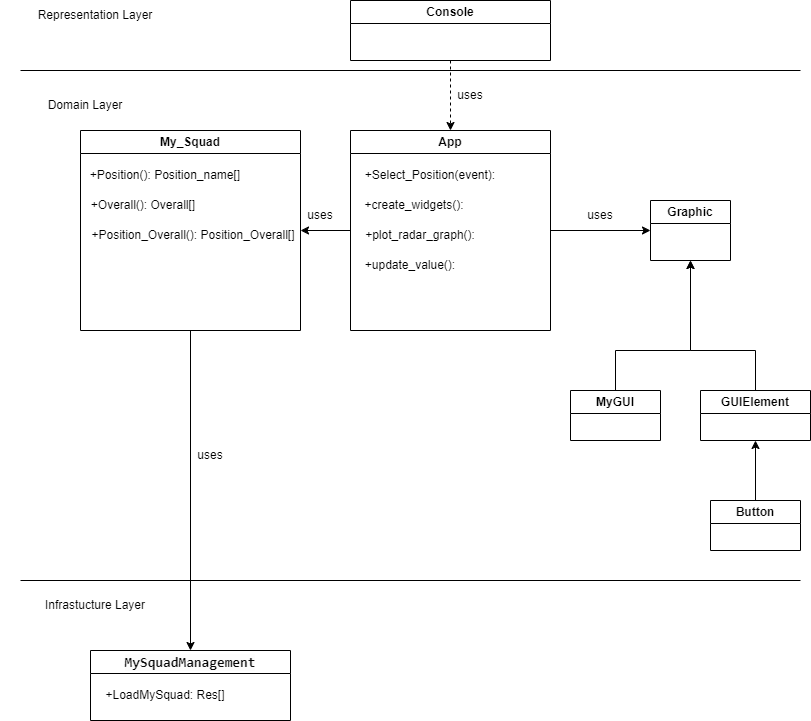

The diagram above was exported from draw.io. Its source (the exported page's mxGraphModel, read from the mxfile embedded in the PNG):
<mxGraphModel dx="1909" dy="1042" grid="1" gridSize="10" guides="1" tooltips="1" connect="1" arrows="1" fold="1" page="1" pageScale="1" pageWidth="827" pageHeight="1169" math="0" shadow="0">
  <root>
    <mxCell id="WIyWlLk6GJQsqaUBKTNV-0" />
    <mxCell id="WIyWlLk6GJQsqaUBKTNV-1" parent="WIyWlLk6GJQsqaUBKTNV-0" />
    <mxCell id="pAvo1M76WhRN0rZY65BC-0" value="Console" style="swimlane;whiteSpace=wrap;html=1;" vertex="1" parent="WIyWlLk6GJQsqaUBKTNV-1">
      <mxGeometry x="350" y="50" width="200" height="60" as="geometry" />
    </mxCell>
    <mxCell id="pAvo1M76WhRN0rZY65BC-1" value="&lt;div style=&quot;font-family: Consolas, &amp;quot;Courier New&amp;quot;, monospace; font-size: 14px; line-height: 19px;&quot;&gt;&lt;span style=&quot;background-color: rgb(252, 252, 252);&quot;&gt;&lt;font style=&quot;&quot; color=&quot;#080808&quot;&gt;MySquadManagement&lt;/font&gt;&lt;/span&gt;&lt;/div&gt;" style="swimlane;whiteSpace=wrap;html=1;" vertex="1" parent="WIyWlLk6GJQsqaUBKTNV-1">
      <mxGeometry x="90" y="700" width="200" height="70" as="geometry" />
    </mxCell>
    <mxCell id="pAvo1M76WhRN0rZY65BC-2" value="+LoadMySquad: Res[]" style="text;html=1;strokeColor=none;fillColor=none;align=center;verticalAlign=middle;whiteSpace=wrap;rounded=0;" vertex="1" parent="pAvo1M76WhRN0rZY65BC-1">
      <mxGeometry y="30" width="150" height="30" as="geometry" />
    </mxCell>
    <mxCell id="pAvo1M76WhRN0rZY65BC-3" value="My_Squad" style="swimlane;whiteSpace=wrap;html=1;" vertex="1" parent="WIyWlLk6GJQsqaUBKTNV-1">
      <mxGeometry x="80" y="180" width="220" height="200" as="geometry" />
    </mxCell>
    <mxCell id="pAvo1M76WhRN0rZY65BC-34" value="+Position(): Position_name[]" style="text;html=1;strokeColor=none;fillColor=none;align=center;verticalAlign=middle;whiteSpace=wrap;rounded=0;" vertex="1" parent="pAvo1M76WhRN0rZY65BC-3">
      <mxGeometry y="30" width="170" height="30" as="geometry" />
    </mxCell>
    <mxCell id="pAvo1M76WhRN0rZY65BC-35" value="+Overall(): Overall[]" style="text;html=1;strokeColor=none;fillColor=none;align=center;verticalAlign=middle;whiteSpace=wrap;rounded=0;" vertex="1" parent="pAvo1M76WhRN0rZY65BC-3">
      <mxGeometry x="-7" y="60" width="140" height="30" as="geometry" />
    </mxCell>
    <mxCell id="pAvo1M76WhRN0rZY65BC-36" value="+Position_Overall(): Position_Overall[]" style="text;html=1;strokeColor=none;fillColor=none;align=center;verticalAlign=middle;whiteSpace=wrap;rounded=0;" vertex="1" parent="pAvo1M76WhRN0rZY65BC-3">
      <mxGeometry x="8" y="90" width="210" height="30" as="geometry" />
    </mxCell>
    <mxCell id="pAvo1M76WhRN0rZY65BC-4" value="Graphic" style="swimlane;whiteSpace=wrap;html=1;" vertex="1" parent="WIyWlLk6GJQsqaUBKTNV-1">
      <mxGeometry x="650" y="250" width="80" height="60" as="geometry" />
    </mxCell>
    <mxCell id="pAvo1M76WhRN0rZY65BC-6" value="GUIElement" style="swimlane;whiteSpace=wrap;html=1;" vertex="1" parent="WIyWlLk6GJQsqaUBKTNV-1">
      <mxGeometry x="700" y="440" width="110" height="50" as="geometry" />
    </mxCell>
    <mxCell id="pAvo1M76WhRN0rZY65BC-7" value="MyGUI" style="swimlane;whiteSpace=wrap;html=1;" vertex="1" parent="WIyWlLk6GJQsqaUBKTNV-1">
      <mxGeometry x="570" y="440" width="90" height="50" as="geometry" />
    </mxCell>
    <mxCell id="pAvo1M76WhRN0rZY65BC-8" value="Button" style="swimlane;whiteSpace=wrap;html=1;" vertex="1" parent="WIyWlLk6GJQsqaUBKTNV-1">
      <mxGeometry x="710" y="550" width="90" height="50" as="geometry" />
    </mxCell>
    <mxCell id="pAvo1M76WhRN0rZY65BC-9" value="" style="endArrow=classic;html=1;rounded=0;exitX=0.5;exitY=0;exitDx=0;exitDy=0;entryX=0.5;entryY=1;entryDx=0;entryDy=0;" edge="1" parent="WIyWlLk6GJQsqaUBKTNV-1" source="pAvo1M76WhRN0rZY65BC-7" target="pAvo1M76WhRN0rZY65BC-4">
      <mxGeometry width="50" height="50" relative="1" as="geometry">
        <mxPoint x="400" y="530" as="sourcePoint" />
        <mxPoint x="620" y="310" as="targetPoint" />
        <Array as="points">
          <mxPoint x="615" y="400" />
          <mxPoint x="690" y="400" />
        </Array>
      </mxGeometry>
    </mxCell>
    <mxCell id="pAvo1M76WhRN0rZY65BC-10" value="" style="endArrow=classic;html=1;rounded=0;exitX=0.5;exitY=0;exitDx=0;exitDy=0;" edge="1" parent="WIyWlLk6GJQsqaUBKTNV-1" source="pAvo1M76WhRN0rZY65BC-6">
      <mxGeometry width="50" height="50" relative="1" as="geometry">
        <mxPoint x="400" y="530" as="sourcePoint" />
        <mxPoint x="690" y="310" as="targetPoint" />
        <Array as="points">
          <mxPoint x="755" y="400" />
          <mxPoint x="690" y="400" />
        </Array>
      </mxGeometry>
    </mxCell>
    <mxCell id="pAvo1M76WhRN0rZY65BC-11" value="" style="endArrow=classic;html=1;rounded=0;entryX=0.5;entryY=1;entryDx=0;entryDy=0;exitX=0.5;exitY=0;exitDx=0;exitDy=0;" edge="1" parent="WIyWlLk6GJQsqaUBKTNV-1" source="pAvo1M76WhRN0rZY65BC-8" target="pAvo1M76WhRN0rZY65BC-6">
      <mxGeometry width="50" height="50" relative="1" as="geometry">
        <mxPoint x="400" y="530" as="sourcePoint" />
        <mxPoint x="450" y="480" as="targetPoint" />
      </mxGeometry>
    </mxCell>
    <mxCell id="pAvo1M76WhRN0rZY65BC-12" value="" style="endArrow=none;html=1;rounded=0;" edge="1" parent="WIyWlLk6GJQsqaUBKTNV-1">
      <mxGeometry width="50" height="50" relative="1" as="geometry">
        <mxPoint x="20" y="120" as="sourcePoint" />
        <mxPoint x="800" y="120" as="targetPoint" />
      </mxGeometry>
    </mxCell>
    <mxCell id="pAvo1M76WhRN0rZY65BC-13" value="" style="endArrow=none;html=1;rounded=0;" edge="1" parent="WIyWlLk6GJQsqaUBKTNV-1">
      <mxGeometry width="50" height="50" relative="1" as="geometry">
        <mxPoint x="20" y="630" as="sourcePoint" />
        <mxPoint x="800" y="630" as="targetPoint" />
      </mxGeometry>
    </mxCell>
    <mxCell id="pAvo1M76WhRN0rZY65BC-14" value="Representation Layer" style="text;html=1;strokeColor=none;fillColor=none;align=center;verticalAlign=middle;whiteSpace=wrap;rounded=0;" vertex="1" parent="WIyWlLk6GJQsqaUBKTNV-1">
      <mxGeometry x="30" y="50" width="130" height="30" as="geometry" />
    </mxCell>
    <mxCell id="pAvo1M76WhRN0rZY65BC-15" value="Domain Layer" style="text;html=1;strokeColor=none;fillColor=none;align=center;verticalAlign=middle;whiteSpace=wrap;rounded=0;" vertex="1" parent="WIyWlLk6GJQsqaUBKTNV-1">
      <mxGeometry x="30" y="140" width="110" height="30" as="geometry" />
    </mxCell>
    <mxCell id="pAvo1M76WhRN0rZY65BC-16" value="Infrastucture Layer" style="text;html=1;strokeColor=none;fillColor=none;align=center;verticalAlign=middle;whiteSpace=wrap;rounded=0;" vertex="1" parent="WIyWlLk6GJQsqaUBKTNV-1">
      <mxGeometry y="640" width="190" height="30" as="geometry" />
    </mxCell>
    <mxCell id="pAvo1M76WhRN0rZY65BC-17" value="" style="endArrow=classic;html=1;rounded=0;exitX=0.5;exitY=1;exitDx=0;exitDy=0;entryX=0.5;entryY=0;entryDx=0;entryDy=0;" edge="1" parent="WIyWlLk6GJQsqaUBKTNV-1" source="pAvo1M76WhRN0rZY65BC-3" target="pAvo1M76WhRN0rZY65BC-1">
      <mxGeometry width="50" height="50" relative="1" as="geometry">
        <mxPoint x="350" y="610" as="sourcePoint" />
        <mxPoint x="400" y="560" as="targetPoint" />
      </mxGeometry>
    </mxCell>
    <mxCell id="pAvo1M76WhRN0rZY65BC-18" value="uses" style="text;html=1;strokeColor=none;fillColor=none;align=center;verticalAlign=middle;whiteSpace=wrap;rounded=0;" vertex="1" parent="WIyWlLk6GJQsqaUBKTNV-1">
      <mxGeometry x="180" y="490" width="60" height="30" as="geometry" />
    </mxCell>
    <mxCell id="pAvo1M76WhRN0rZY65BC-20" value="" style="endArrow=classic;html=1;rounded=0;entryX=1;entryY=0.5;entryDx=0;entryDy=0;exitX=0;exitY=0.5;exitDx=0;exitDy=0;" edge="1" parent="WIyWlLk6GJQsqaUBKTNV-1" source="pAvo1M76WhRN0rZY65BC-23" target="pAvo1M76WhRN0rZY65BC-3">
      <mxGeometry width="50" height="50" relative="1" as="geometry">
        <mxPoint x="400" y="280" as="sourcePoint" />
        <mxPoint x="400" y="320" as="targetPoint" />
      </mxGeometry>
    </mxCell>
    <mxCell id="pAvo1M76WhRN0rZY65BC-23" value="App" style="swimlane;whiteSpace=wrap;html=1;" vertex="1" parent="WIyWlLk6GJQsqaUBKTNV-1">
      <mxGeometry x="350" y="180" width="200" height="200" as="geometry" />
    </mxCell>
    <mxCell id="pAvo1M76WhRN0rZY65BC-25" value="+Select_Position(event):" style="text;html=1;strokeColor=none;fillColor=none;align=center;verticalAlign=middle;whiteSpace=wrap;rounded=0;" vertex="1" parent="pAvo1M76WhRN0rZY65BC-23">
      <mxGeometry x="50" y="30" width="60" height="30" as="geometry" />
    </mxCell>
    <mxCell id="pAvo1M76WhRN0rZY65BC-26" value="+create_widgets():" style="text;html=1;strokeColor=none;fillColor=none;align=center;verticalAlign=middle;whiteSpace=wrap;rounded=0;" vertex="1" parent="pAvo1M76WhRN0rZY65BC-23">
      <mxGeometry x="34" y="60" width="60" height="30" as="geometry" />
    </mxCell>
    <mxCell id="pAvo1M76WhRN0rZY65BC-27" value="+plot_radar_graph():" style="text;html=1;strokeColor=none;fillColor=none;align=center;verticalAlign=middle;whiteSpace=wrap;rounded=0;" vertex="1" parent="pAvo1M76WhRN0rZY65BC-23">
      <mxGeometry x="40" y="90" width="60" height="30" as="geometry" />
    </mxCell>
    <mxCell id="pAvo1M76WhRN0rZY65BC-28" value="+update_value():" style="text;html=1;strokeColor=none;fillColor=none;align=center;verticalAlign=middle;whiteSpace=wrap;rounded=0;" vertex="1" parent="pAvo1M76WhRN0rZY65BC-23">
      <mxGeometry x="30" y="120" width="60" height="30" as="geometry" />
    </mxCell>
    <mxCell id="pAvo1M76WhRN0rZY65BC-24" value="" style="endArrow=classic;html=1;rounded=0;entryX=0;entryY=0.5;entryDx=0;entryDy=0;exitX=1;exitY=0.5;exitDx=0;exitDy=0;" edge="1" parent="WIyWlLk6GJQsqaUBKTNV-1" source="pAvo1M76WhRN0rZY65BC-23" target="pAvo1M76WhRN0rZY65BC-4">
      <mxGeometry width="50" height="50" relative="1" as="geometry">
        <mxPoint x="460" y="310" as="sourcePoint" />
        <mxPoint x="510" y="260" as="targetPoint" />
      </mxGeometry>
    </mxCell>
    <mxCell id="pAvo1M76WhRN0rZY65BC-30" value="" style="endArrow=classic;html=1;rounded=0;dashed=1;entryX=0.5;entryY=0;entryDx=0;entryDy=0;exitX=0.5;exitY=1;exitDx=0;exitDy=0;" edge="1" parent="WIyWlLk6GJQsqaUBKTNV-1" source="pAvo1M76WhRN0rZY65BC-0" target="pAvo1M76WhRN0rZY65BC-23">
      <mxGeometry width="50" height="50" relative="1" as="geometry">
        <mxPoint x="280" y="270" as="sourcePoint" />
        <mxPoint x="330" y="220" as="targetPoint" />
      </mxGeometry>
    </mxCell>
    <mxCell id="pAvo1M76WhRN0rZY65BC-31" value="uses" style="text;html=1;strokeColor=none;fillColor=none;align=center;verticalAlign=middle;whiteSpace=wrap;rounded=0;" vertex="1" parent="WIyWlLk6GJQsqaUBKTNV-1">
      <mxGeometry x="440" y="130" width="60" height="30" as="geometry" />
    </mxCell>
    <mxCell id="pAvo1M76WhRN0rZY65BC-32" value="uses" style="text;html=1;strokeColor=none;fillColor=none;align=center;verticalAlign=middle;whiteSpace=wrap;rounded=0;" vertex="1" parent="WIyWlLk6GJQsqaUBKTNV-1">
      <mxGeometry x="290" y="250" width="60" height="30" as="geometry" />
    </mxCell>
    <mxCell id="pAvo1M76WhRN0rZY65BC-33" value="uses" style="text;html=1;strokeColor=none;fillColor=none;align=center;verticalAlign=middle;whiteSpace=wrap;rounded=0;" vertex="1" parent="WIyWlLk6GJQsqaUBKTNV-1">
      <mxGeometry x="570" y="250" width="60" height="30" as="geometry" />
    </mxCell>
  </root>
</mxGraphModel>